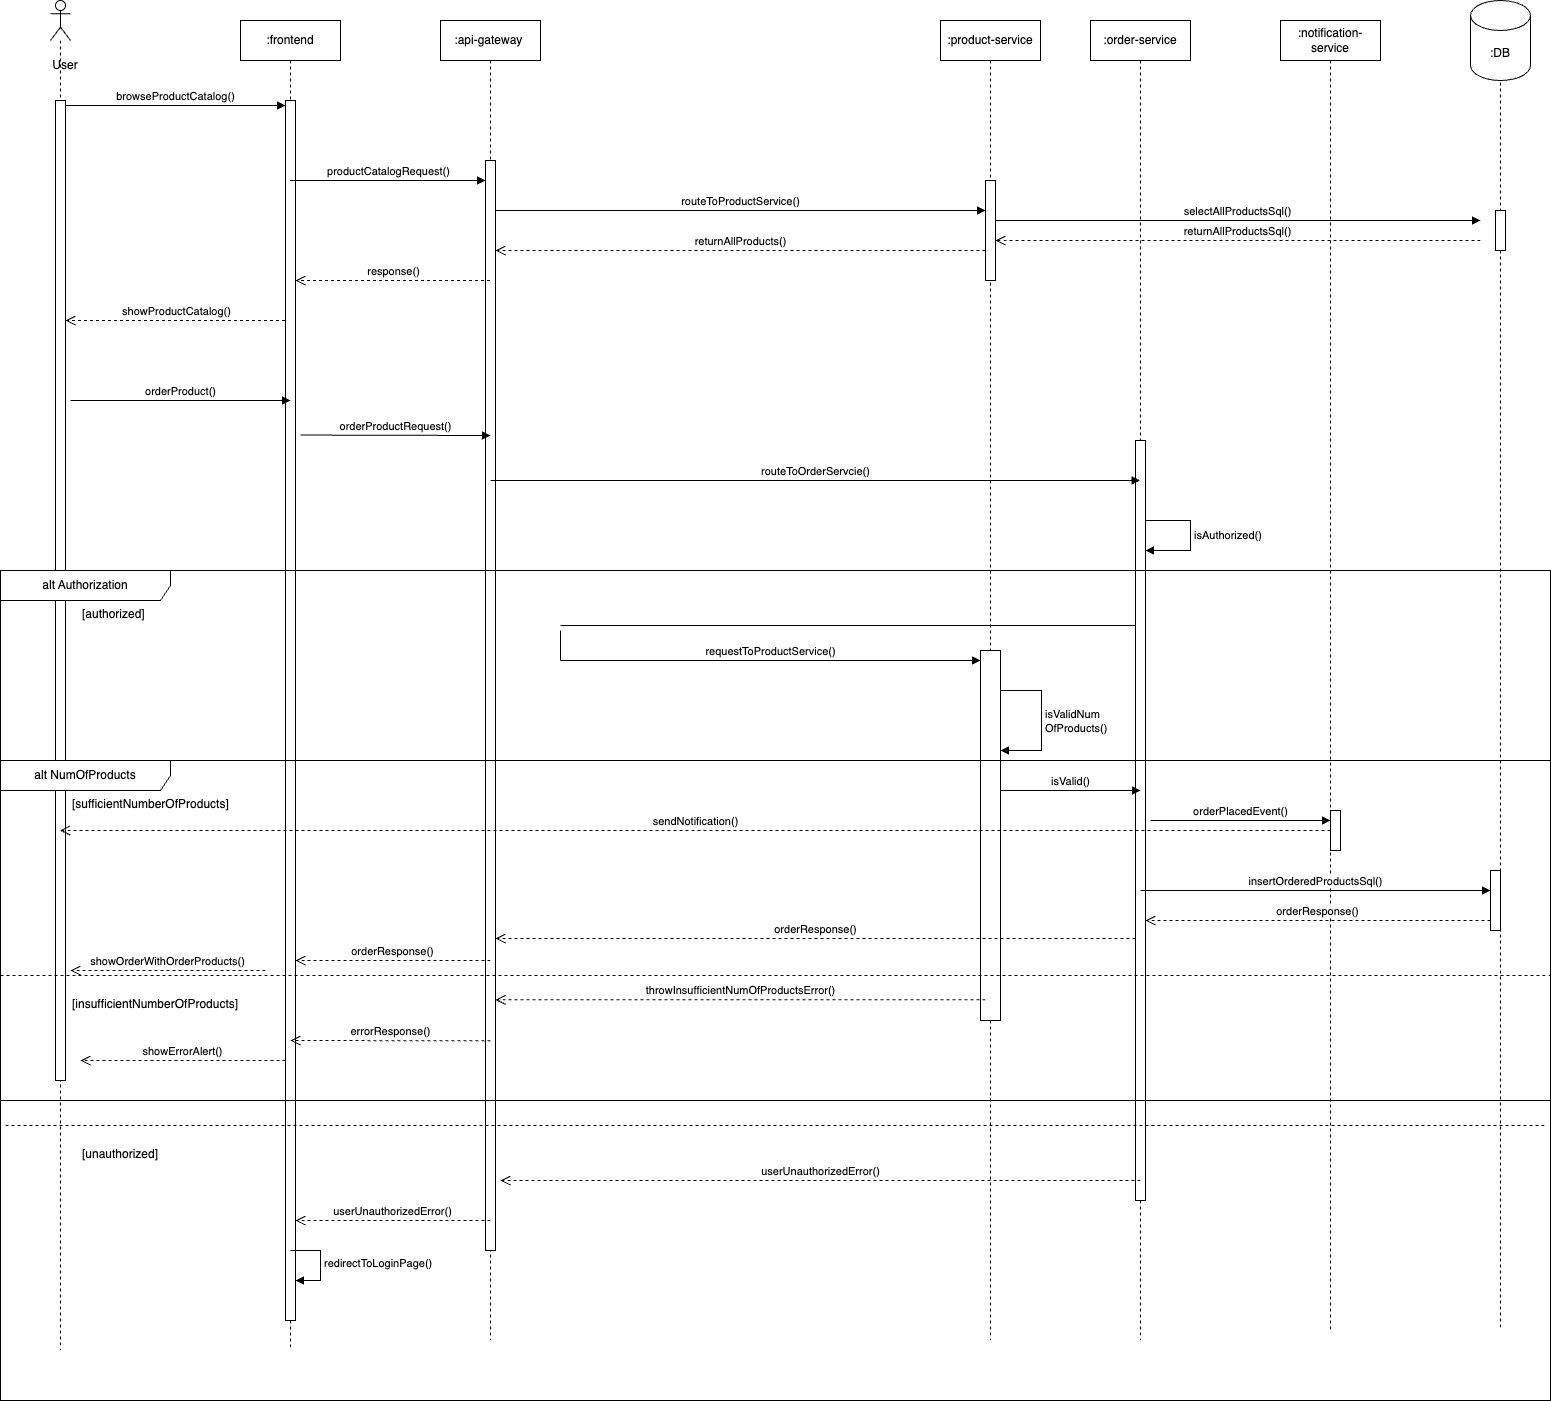

The diagram above was exported from draw.io. Its source (the exported page's mxGraphModel, read from the mxfile embedded in the PNG):
<mxGraphModel dx="906" dy="566" grid="1" gridSize="10" guides="1" tooltips="1" connect="1" arrows="1" fold="1" page="1" pageScale="1" pageWidth="827" pageHeight="1169" math="0" shadow="0">
  <root>
    <mxCell id="0" />
    <mxCell id="1" parent="0" />
    <mxCell id="57" value="" style="shape=umlLifeline;perimeter=lifelinePerimeter;whiteSpace=wrap;html=1;container=1;dropTarget=0;collapsible=0;recursiveResize=0;outlineConnect=0;portConstraint=eastwest;newEdgeStyle={&quot;curved&quot;:0,&quot;rounded&quot;:0};participant=umlActor;" parent="1" vertex="1">
      <mxGeometry x="270" y="230" width="20" height="1350" as="geometry" />
    </mxCell>
    <mxCell id="67" value="" style="html=1;points=[[0,0,0,0,5],[0,1,0,0,-5],[1,0,0,0,5],[1,1,0,0,-5]];perimeter=orthogonalPerimeter;outlineConnect=0;targetShapes=umlLifeline;portConstraint=eastwest;newEdgeStyle={&quot;curved&quot;:0,&quot;rounded&quot;:0};" parent="57" vertex="1">
      <mxGeometry x="5" y="100" width="10" height="980" as="geometry" />
    </mxCell>
    <mxCell id="58" value=":frontend" style="shape=umlLifeline;perimeter=lifelinePerimeter;whiteSpace=wrap;html=1;container=1;dropTarget=0;collapsible=0;recursiveResize=0;outlineConnect=0;portConstraint=eastwest;newEdgeStyle={&quot;curved&quot;:0,&quot;rounded&quot;:0};" parent="1" vertex="1">
      <mxGeometry x="460" y="250" width="100" height="1330" as="geometry" />
    </mxCell>
    <mxCell id="195" value="" style="html=1;points=[[0,0,0,0,5],[0,1,0,0,-5],[1,0,0,0,5],[1,1,0,0,-5]];perimeter=orthogonalPerimeter;outlineConnect=0;targetShapes=umlLifeline;portConstraint=eastwest;newEdgeStyle={&quot;curved&quot;:0,&quot;rounded&quot;:0};" parent="58" vertex="1">
      <mxGeometry x="45" y="80" width="10" height="1220" as="geometry" />
    </mxCell>
    <mxCell id="70" value=":api-gateway&amp;nbsp;" style="shape=umlLifeline;perimeter=lifelinePerimeter;whiteSpace=wrap;html=1;container=1;dropTarget=0;collapsible=0;recursiveResize=0;outlineConnect=0;portConstraint=eastwest;newEdgeStyle={&quot;curved&quot;:0,&quot;rounded&quot;:0};" parent="1" vertex="1">
      <mxGeometry x="660" y="250" width="100" height="1320" as="geometry" />
    </mxCell>
    <mxCell id="200" value="" style="html=1;points=[[0,0,0,0,5],[0,1,0,0,-5],[1,0,0,0,5],[1,1,0,0,-5]];perimeter=orthogonalPerimeter;outlineConnect=0;targetShapes=umlLifeline;portConstraint=eastwest;newEdgeStyle={&quot;curved&quot;:0,&quot;rounded&quot;:0};" parent="70" vertex="1">
      <mxGeometry x="45" y="140" width="10" height="1090" as="geometry" />
    </mxCell>
    <mxCell id="72" value=":notification-service" style="shape=umlLifeline;perimeter=lifelinePerimeter;whiteSpace=wrap;html=1;container=1;dropTarget=0;collapsible=0;recursiveResize=0;outlineConnect=0;portConstraint=eastwest;newEdgeStyle={&quot;curved&quot;:0,&quot;rounded&quot;:0};" parent="1" vertex="1">
      <mxGeometry x="1500" y="250" width="100" height="1310" as="geometry" />
    </mxCell>
    <mxCell id="73" value=":order-service" style="shape=umlLifeline;perimeter=lifelinePerimeter;whiteSpace=wrap;html=1;container=1;dropTarget=0;collapsible=0;recursiveResize=0;outlineConnect=0;portConstraint=eastwest;newEdgeStyle={&quot;curved&quot;:0,&quot;rounded&quot;:0};" parent="1" vertex="1">
      <mxGeometry x="1310" y="250" width="100" height="1320" as="geometry" />
    </mxCell>
    <mxCell id="206" value="" style="html=1;points=[[0,0,0,0,5],[0,1,0,0,-5],[1,0,0,0,5],[1,1,0,0,-5]];perimeter=orthogonalPerimeter;outlineConnect=0;targetShapes=umlLifeline;portConstraint=eastwest;newEdgeStyle={&quot;curved&quot;:0,&quot;rounded&quot;:0};" parent="73" vertex="1">
      <mxGeometry x="45" y="420" width="10" height="760" as="geometry" />
    </mxCell>
    <mxCell id="237" value="isAuthorized()" style="html=1;align=left;spacingLeft=2;endArrow=block;rounded=0;edgeStyle=orthogonalEdgeStyle;curved=0;rounded=0;" parent="73" source="206" target="206" edge="1">
      <mxGeometry relative="1" as="geometry">
        <mxPoint x="70" y="500" as="sourcePoint" />
        <Array as="points">
          <mxPoint x="100" y="500" />
          <mxPoint x="100" y="530" />
        </Array>
        <mxPoint x="75" y="530.04" as="targetPoint" />
      </mxGeometry>
    </mxCell>
    <mxCell id="86" value=":Object" style="shape=umlLifeline;perimeter=lifelinePerimeter;whiteSpace=wrap;html=1;container=1;dropTarget=0;collapsible=0;recursiveResize=0;outlineConnect=0;portConstraint=eastwest;newEdgeStyle={&quot;curved&quot;:0,&quot;rounded&quot;:0};" parent="1" vertex="1">
      <mxGeometry x="1710" y="260" width="20" height="1300" as="geometry" />
    </mxCell>
    <mxCell id="269" value="" style="html=1;points=[[0,0,0,0,5],[0,1,0,0,-5],[1,0,0,0,5],[1,1,0,0,-5]];perimeter=orthogonalPerimeter;outlineConnect=0;targetShapes=umlLifeline;portConstraint=eastwest;newEdgeStyle={&quot;curved&quot;:0,&quot;rounded&quot;:0};" parent="86" vertex="1">
      <mxGeometry y="840" width="10" height="60" as="geometry" />
    </mxCell>
    <mxCell id="289" value="" style="html=1;points=[[0,0,0,0,5],[0,1,0,0,-5],[1,0,0,0,5],[1,1,0,0,-5]];perimeter=orthogonalPerimeter;outlineConnect=0;targetShapes=umlLifeline;portConstraint=eastwest;newEdgeStyle={&quot;curved&quot;:0,&quot;rounded&quot;:0};" parent="86" vertex="1">
      <mxGeometry x="5" y="180" width="10" height="40" as="geometry" />
    </mxCell>
    <mxCell id="87" value=":DB" style="shape=cylinder3;whiteSpace=wrap;html=1;boundedLbl=1;backgroundOutline=1;size=15;" parent="1" vertex="1">
      <mxGeometry x="1690" y="230" width="60" height="80" as="geometry" />
    </mxCell>
    <mxCell id="196" value="browseProductCatalog()" style="html=1;verticalAlign=bottom;endArrow=block;curved=0;rounded=0;entryX=0;entryY=0;entryDx=0;entryDy=5;" parent="1" source="67" target="195" edge="1">
      <mxGeometry x="-0.0011" relative="1" as="geometry">
        <mxPoint x="445" y="335" as="sourcePoint" />
        <mxPoint as="offset" />
      </mxGeometry>
    </mxCell>
    <mxCell id="201" value="productCatalogRequest()" style="html=1;verticalAlign=bottom;endArrow=block;curved=0;rounded=0;" parent="1" source="58" edge="1">
      <mxGeometry x="-0.0011" relative="1" as="geometry">
        <mxPoint x="525" y="410.0000000000001" as="sourcePoint" />
        <mxPoint x="705" y="410.0000000000001" as="targetPoint" />
        <mxPoint as="offset" />
      </mxGeometry>
    </mxCell>
    <mxCell id="205" value="routeToProductService()" style="html=1;verticalAlign=bottom;endArrow=block;curved=0;rounded=0;" parent="1" target="224" edge="1">
      <mxGeometry x="-0.0011" relative="1" as="geometry">
        <mxPoint x="715" y="440" as="sourcePoint" />
        <mxPoint x="1190" y="440" as="targetPoint" />
        <mxPoint as="offset" />
      </mxGeometry>
    </mxCell>
    <mxCell id="223" value=":product-service" style="shape=umlLifeline;perimeter=lifelinePerimeter;whiteSpace=wrap;html=1;container=1;dropTarget=0;collapsible=0;recursiveResize=0;outlineConnect=0;portConstraint=eastwest;newEdgeStyle={&quot;curved&quot;:0,&quot;rounded&quot;:0};" parent="1" vertex="1">
      <mxGeometry x="1160" y="250" width="100" height="1320" as="geometry" />
    </mxCell>
    <mxCell id="224" value="" style="html=1;points=[[0,0,0,0,5],[0,1,0,0,-5],[1,0,0,0,5],[1,1,0,0,-5]];perimeter=orthogonalPerimeter;outlineConnect=0;targetShapes=umlLifeline;portConstraint=eastwest;newEdgeStyle={&quot;curved&quot;:0,&quot;rounded&quot;:0};" parent="223" vertex="1">
      <mxGeometry x="45" y="160" width="10" height="100" as="geometry" />
    </mxCell>
    <mxCell id="226" value="returnAllProducts()" style="html=1;verticalAlign=bottom;endArrow=open;dashed=1;endSize=8;curved=0;rounded=0;" parent="1" edge="1">
      <mxGeometry relative="1" as="geometry">
        <mxPoint x="1205" y="480" as="sourcePoint" />
        <mxPoint x="715" y="480" as="targetPoint" />
      </mxGeometry>
    </mxCell>
    <mxCell id="227" value="response()" style="html=1;verticalAlign=bottom;endArrow=open;dashed=1;endSize=8;curved=0;rounded=0;" parent="1" edge="1">
      <mxGeometry x="-0.0042" relative="1" as="geometry">
        <mxPoint x="709.5000000000002" y="509.9999999999998" as="sourcePoint" />
        <mxPoint x="515" y="509.9999999999998" as="targetPoint" />
        <mxPoint as="offset" />
      </mxGeometry>
    </mxCell>
    <mxCell id="228" value="showProductCatalog()" style="html=1;verticalAlign=bottom;endArrow=open;dashed=1;endSize=8;curved=0;rounded=0;" parent="1" target="67" edge="1">
      <mxGeometry x="-0.0042" relative="1" as="geometry">
        <mxPoint x="504.5000000000002" y="549.9999999999998" as="sourcePoint" />
        <mxPoint x="310" y="549.9999999999998" as="targetPoint" />
        <mxPoint as="offset" />
      </mxGeometry>
    </mxCell>
    <mxCell id="229" value="orderProduct()" style="html=1;verticalAlign=bottom;endArrow=block;curved=0;rounded=0;entryX=0;entryY=0;entryDx=0;entryDy=5;" parent="1" edge="1">
      <mxGeometry x="-0.0011" relative="1" as="geometry">
        <mxPoint x="290" y="630" as="sourcePoint" />
        <mxPoint x="510" y="630" as="targetPoint" />
        <mxPoint as="offset" />
      </mxGeometry>
    </mxCell>
    <mxCell id="230" value="orderProductRequest()" style="html=1;verticalAlign=bottom;endArrow=block;curved=0;rounded=0;" parent="1" edge="1">
      <mxGeometry relative="1" as="geometry">
        <mxPoint x="520" y="664.55" as="sourcePoint" />
        <mxPoint x="710" y="665" as="targetPoint" />
        <mxPoint as="offset" />
      </mxGeometry>
    </mxCell>
    <mxCell id="233" value="routeToOrderServcie()" style="html=1;verticalAlign=bottom;endArrow=block;curved=0;rounded=0;" parent="1" target="73" edge="1">
      <mxGeometry relative="1" as="geometry">
        <mxPoint x="710" y="710" as="sourcePoint" />
        <mxPoint x="900" y="710.45" as="targetPoint" />
        <mxPoint as="offset" />
      </mxGeometry>
    </mxCell>
    <mxCell id="238" value="selectAllProductsSql()" style="html=1;verticalAlign=bottom;endArrow=block;curved=0;rounded=0;" parent="1" source="224" edge="1">
      <mxGeometry x="-0.0011" relative="1" as="geometry">
        <mxPoint x="1230" y="450" as="sourcePoint" />
        <mxPoint x="1700" y="450" as="targetPoint" />
        <mxPoint as="offset" />
      </mxGeometry>
    </mxCell>
    <mxCell id="240" value="returnAllProductsSql()" style="html=1;verticalAlign=bottom;endArrow=open;dashed=1;endSize=8;curved=0;rounded=0;" parent="1" target="224" edge="1">
      <mxGeometry relative="1" as="geometry">
        <mxPoint x="1700" y="470" as="sourcePoint" />
        <mxPoint x="1230" y="470" as="targetPoint" />
      </mxGeometry>
    </mxCell>
    <mxCell id="242" value="alt Authorization" style="shape=umlFrame;whiteSpace=wrap;html=1;pointerEvents=0;recursiveResize=0;container=1;collapsible=0;width=170;" parent="1" vertex="1">
      <mxGeometry x="220" y="800" width="1550" height="830" as="geometry" />
    </mxCell>
    <mxCell id="243" value="[authorized]" style="text;html=1;" parent="242" vertex="1">
      <mxGeometry width="100" height="20" relative="1" as="geometry">
        <mxPoint x="80" y="30" as="offset" />
      </mxGeometry>
    </mxCell>
    <mxCell id="244" value="" style="line;strokeWidth=1;dashed=1;labelPosition=center;verticalLabelPosition=bottom;align=left;verticalAlign=top;spacingLeft=20;spacingTop=15;html=1;whiteSpace=wrap;" parent="242" vertex="1">
      <mxGeometry x="5" y="550" width="1540" height="10" as="geometry" />
    </mxCell>
    <mxCell id="245" value="[unauthorized]" style="text;html=1;" parent="242" vertex="1">
      <mxGeometry x="80" y="570.0000000000002" width="100" height="20" as="geometry" />
    </mxCell>
    <mxCell id="250" value="requestToProductService()" style="html=1;verticalAlign=bottom;endArrow=block;curved=0;rounded=0;" parent="242" edge="1">
      <mxGeometry relative="1" as="geometry">
        <mxPoint x="560" y="90" as="sourcePoint" />
        <mxPoint x="980" y="90" as="targetPoint" />
        <mxPoint as="offset" />
      </mxGeometry>
    </mxCell>
    <mxCell id="251" value="" style="html=1;points=[[0,0,0,0,5],[0,1,0,0,-5],[1,0,0,0,5],[1,1,0,0,-5]];perimeter=orthogonalPerimeter;outlineConnect=0;targetShapes=umlLifeline;portConstraint=eastwest;newEdgeStyle={&quot;curved&quot;:0,&quot;rounded&quot;:0};" parent="242" vertex="1">
      <mxGeometry x="980" y="80" width="20" height="370" as="geometry" />
    </mxCell>
    <mxCell id="255" value="isValidNum&lt;div&gt;OfProducts()&lt;/div&gt;" style="html=1;align=left;spacingLeft=2;endArrow=block;rounded=0;edgeStyle=orthogonalEdgeStyle;curved=0;rounded=0;" parent="242" source="251" target="251" edge="1">
      <mxGeometry x="0.0074" relative="1" as="geometry">
        <mxPoint x="1011" y="120" as="sourcePoint" />
        <Array as="points">
          <mxPoint x="1041" y="120" />
          <mxPoint x="1041" y="180" />
        </Array>
        <mxPoint x="1016" y="150.02857142857147" as="targetPoint" />
        <mxPoint as="offset" />
      </mxGeometry>
    </mxCell>
    <mxCell id="256" value="alt NumOfProducts" style="shape=umlFrame;whiteSpace=wrap;html=1;pointerEvents=0;recursiveResize=0;container=1;collapsible=0;width=170;" parent="242" vertex="1">
      <mxGeometry y="190" width="1550" height="340" as="geometry" />
    </mxCell>
    <mxCell id="257" value="[sufficientNumberOfProducts]" style="text;html=1;" parent="256" vertex="1">
      <mxGeometry width="100" height="20" relative="1" as="geometry">
        <mxPoint x="70" y="30" as="offset" />
      </mxGeometry>
    </mxCell>
    <mxCell id="258" value="" style="line;strokeWidth=1;dashed=1;labelPosition=center;verticalLabelPosition=bottom;align=left;verticalAlign=top;spacingLeft=20;spacingTop=15;html=1;whiteSpace=wrap;" parent="256" vertex="1">
      <mxGeometry y="210" width="1550" height="10" as="geometry" />
    </mxCell>
    <mxCell id="259" value="[insufficientNumberOfProducts]" style="text;html=1;" parent="256" vertex="1">
      <mxGeometry x="70" y="230" width="100" height="20" as="geometry" />
    </mxCell>
    <mxCell id="263" value="insertOrderedProductsSql()" style="html=1;verticalAlign=bottom;endArrow=block;curved=0;rounded=0;" parent="256" target="269" edge="1">
      <mxGeometry relative="1" as="geometry">
        <mxPoint x="1140" y="130" as="sourcePoint" />
        <mxPoint x="1470" y="130" as="targetPoint" />
        <mxPoint as="offset" />
      </mxGeometry>
    </mxCell>
    <mxCell id="264" value="isValid()" style="html=1;verticalAlign=bottom;endArrow=block;curved=0;rounded=0;" parent="256" edge="1">
      <mxGeometry relative="1" as="geometry">
        <mxPoint x="1000" y="30" as="sourcePoint" />
        <mxPoint x="1140" y="30" as="targetPoint" />
        <mxPoint as="offset" />
      </mxGeometry>
    </mxCell>
    <mxCell id="265" value="orderPlacedEvent()" style="html=1;verticalAlign=bottom;endArrow=block;curved=0;rounded=0;" parent="256" edge="1">
      <mxGeometry relative="1" as="geometry">
        <mxPoint x="1150" y="60" as="sourcePoint" />
        <mxPoint x="1330" y="60" as="targetPoint" />
        <mxPoint as="offset" />
      </mxGeometry>
    </mxCell>
    <mxCell id="266" value="" style="html=1;points=[[0,0,0,0,5],[0,1,0,0,-5],[1,0,0,0,5],[1,1,0,0,-5]];perimeter=orthogonalPerimeter;outlineConnect=0;targetShapes=umlLifeline;portConstraint=eastwest;newEdgeStyle={&quot;curved&quot;:0,&quot;rounded&quot;:0};" parent="256" vertex="1">
      <mxGeometry x="1330" y="50" width="10" height="40" as="geometry" />
    </mxCell>
    <mxCell id="272" value="orderResponse()" style="html=1;verticalAlign=bottom;endArrow=open;dashed=1;endSize=8;curved=0;rounded=0;" parent="256" edge="1">
      <mxGeometry relative="1" as="geometry">
        <mxPoint x="1490" y="160" as="sourcePoint" />
        <mxPoint x="1145" y="160" as="targetPoint" />
      </mxGeometry>
    </mxCell>
    <mxCell id="273" value="orderResponse()" style="html=1;verticalAlign=bottom;endArrow=open;dashed=1;endSize=8;curved=0;rounded=0;" parent="256" target="200" edge="1">
      <mxGeometry relative="1" as="geometry">
        <mxPoint x="1135" y="178.0000000000001" as="sourcePoint" />
        <mxPoint x="790" y="178.0000000000001" as="targetPoint" />
      </mxGeometry>
    </mxCell>
    <mxCell id="274" value="orderResponse()" style="html=1;verticalAlign=bottom;endArrow=open;dashed=1;endSize=8;curved=0;rounded=0;" parent="256" target="195" edge="1">
      <mxGeometry relative="1" as="geometry">
        <mxPoint x="490" y="200" as="sourcePoint" />
        <mxPoint x="-150" y="200" as="targetPoint" />
      </mxGeometry>
    </mxCell>
    <mxCell id="275" value="showOrderWithOrderProducts()" style="html=1;verticalAlign=bottom;endArrow=open;dashed=1;endSize=8;curved=0;rounded=0;" parent="256" edge="1">
      <mxGeometry relative="1" as="geometry">
        <mxPoint x="265" y="210" as="sourcePoint" />
        <mxPoint x="70" y="210" as="targetPoint" />
      </mxGeometry>
    </mxCell>
    <mxCell id="277" value="throwInsufficientNumOfProductsError()" style="html=1;verticalAlign=bottom;endArrow=open;dashed=1;endSize=8;curved=0;rounded=0;" parent="256" target="200" edge="1">
      <mxGeometry relative="1" as="geometry">
        <mxPoint x="985" y="239.32999999999993" as="sourcePoint" />
        <mxPoint x="510" y="239.32999999999993" as="targetPoint" />
      </mxGeometry>
    </mxCell>
    <mxCell id="279" value="errorResponse()" style="html=1;verticalAlign=bottom;endArrow=open;dashed=1;endSize=8;curved=0;rounded=0;" parent="256" edge="1">
      <mxGeometry relative="1" as="geometry">
        <mxPoint x="490" y="280.3299999999999" as="sourcePoint" />
        <mxPoint x="290" y="280" as="targetPoint" />
      </mxGeometry>
    </mxCell>
    <mxCell id="280" value="showErrorAlert()" style="html=1;verticalAlign=bottom;endArrow=open;dashed=1;endSize=8;curved=0;rounded=0;" parent="256" source="195" edge="1">
      <mxGeometry relative="1" as="geometry">
        <mxPoint x="280" y="300.3299999999999" as="sourcePoint" />
        <mxPoint x="80" y="300" as="targetPoint" />
      </mxGeometry>
    </mxCell>
    <mxCell id="262" value="" style="endArrow=none;html=1;rounded=0;" parent="242" edge="1">
      <mxGeometry width="50" height="50" relative="1" as="geometry">
        <mxPoint x="560" y="90" as="sourcePoint" />
        <mxPoint x="560" y="60" as="targetPoint" />
      </mxGeometry>
    </mxCell>
    <mxCell id="281" value="userUnauthorizedError()&lt;span style=&quot;color: rgba(0, 0, 0, 0); font-family: monospace; font-size: 0px; text-align: start; background-color: rgb(251, 251, 251);&quot;&gt;%3CmxGraphModel%3E%3Croot%3E%3CmxCell%20id%3D%220%22%2F%3E%3CmxCell%20id%3D%221%22%20parent%3D%220%22%2F%3E%3CmxCell%20id%3D%222%22%20value%3D%22orderResponse()%22%20style%3D%22html%3D1%3BverticalAlign%3Dbottom%3BendArrow%3Dopen%3Bdashed%3D1%3BendSize%3D8%3Bcurved%3D0%3Brounded%3D0%3B%22%20edge%3D%221%22%20parent%3D%221%22%3E%3CmxGeometry%20relative%3D%221%22%20as%3D%22geometry%22%3E%3CmxPoint%20x%3D%221355%22%20y%3D%221168%22%20as%3D%22sourcePoint%22%2F%3E%3CmxPoint%20x%3D%22715%22%20y%3D%221168%22%20as%3D%22targetPoint%22%2F%3E%3C%2FmxGeometry%3E%3C%2FmxCell%3E%3C%2Froot%3E%3C%2FmxGraphModel%3E&lt;/span&gt;&lt;span style=&quot;color: rgba(0, 0, 0, 0); font-family: monospace; font-size: 0px; text-align: start; background-color: rgb(251, 251, 251);&quot;&gt;%3CmxGraphModel%3E%3Croot%3E%3CmxCell%20id%3D%220%22%2F%3E%3CmxCell%20id%3D%221%22%20parent%3D%220%22%2F%3E%3CmxCell%20id%3D%222%22%20value%3D%22orderResponse()%22%20style%3D%22html%3D1%3BverticalAlign%3Dbottom%3BendArrow%3Dopen%3Bdashed%3D1%3BendSize%3D8%3Bcurved%3D0%3Brounded%3D0%3B%22%20edge%3D%221%22%20parent%3D%221%22%3E%3CmxGeometry%20relative%3D%221%22%20as%3D%22geometry%22%3E%3CmxPoint%20x%3D%221355%22%20y%3D%221168%22%20as%3D%22sourcePoint%22%2F%3E%3CmxPoint%20x%3D%22715%22%20y%3D%221168%22%20as%3D%22targetPoint%22%2F%3E%3C%2FmxGeometry%3E%3C%2FmxCell%3E%3C%2Froot%3E%3C%2FmxGraphModel%3E&lt;/span&gt;" style="html=1;verticalAlign=bottom;endArrow=open;dashed=1;endSize=8;curved=0;rounded=0;" parent="242" edge="1">
      <mxGeometry relative="1" as="geometry">
        <mxPoint x="1140" y="610" as="sourcePoint" />
        <mxPoint x="500" y="610" as="targetPoint" />
      </mxGeometry>
    </mxCell>
    <mxCell id="283" value="userUnauthorizedError()&lt;span style=&quot;color: rgba(0, 0, 0, 0); font-family: monospace; font-size: 0px; text-align: start; background-color: rgb(251, 251, 251);&quot;&gt;%3CmxGraphModel%3E%3Croot%3E%3CmxCell%20id%3D%220%22%2F%3E%3CmxCell%20id%3D%221%22%20parent%3D%220%22%2F%3E%3CmxCell%20id%3D%222%22%20value%3D%22orderResponse()%22%20style%3D%22html%3D1%3BverticalAlign%3Dbottom%3BendArrow%3Dopen%3Bdashed%3D1%3BendSize%3D8%3Bcurved%3D0%3Brounded%3D0%3B%22%20edge%3D%221%22%20parent%3D%221%22%3E%3CmxGeometry%20relative%3D%221%22%20as%3D%22geometry%22%3E%3CmxPoint%20x%3D%221355%22%20y%3D%221168%22%20as%3D%22sourcePoint%22%2F%3E%3CmxPoint%20x%3D%22715%22%20y%3D%221168%22%20as%3D%22targetPoint%22%2F%3E%3C%2FmxGeometry%3E%3C%2FmxCell%3E%3C%2Froot%3E%3C%2FmxGraphModel%3E&lt;/span&gt;&lt;span style=&quot;color: rgba(0, 0, 0, 0); font-family: monospace; font-size: 0px; text-align: start; background-color: rgb(251, 251, 251);&quot;&gt;%3CmxGraphModel%3E%3Croot%3E%3CmxCell%20id%3D%220%22%2F%3E%3CmxCell%20id%3D%221%22%20parent%3D%220%22%2F%3E%3CmxCell%20id%3D%222%22%20value%3D%22orderResponse()%22%20style%3D%22html%3D1%3BverticalAlign%3Dbottom%3BendArrow%3Dopen%3Bdashed%3D1%3BendSize%3D8%3Bcurved%3D0%3Brounded%3D0%3B%22%20edge%3D%221%22%20parent%3D%221%22%3E%3CmxGeometry%20relative%3D%221%22%20as%3D%22geometry%22%3E%3CmxPoint%20x%3D%221355%22%20y%3D%221168%22%20as%3D%22sourcePoint%22%2F%3E%3CmxPoint%20x%3D%22715%22%20y%3D%221168%22%20as%3D%22targetPoint%22%2F%3E%3C%2FmxGeometry%3E%3C%2FmxCell%3E%3C%2Froot%3E%3C%2FmxGraphModel%3E&lt;/span&gt;" style="html=1;verticalAlign=bottom;endArrow=open;dashed=1;endSize=8;curved=0;rounded=0;" parent="242" target="195" edge="1">
      <mxGeometry relative="1" as="geometry">
        <mxPoint x="490" y="650" as="sourcePoint" />
        <mxPoint x="160" y="660" as="targetPoint" />
      </mxGeometry>
    </mxCell>
    <mxCell id="287" value="redirectToLoginPage()" style="html=1;align=left;spacingLeft=2;endArrow=block;rounded=0;edgeStyle=orthogonalEdgeStyle;curved=0;rounded=0;" parent="242" edge="1">
      <mxGeometry relative="1" as="geometry">
        <mxPoint x="290" y="680" as="sourcePoint" />
        <Array as="points">
          <mxPoint x="320" y="710" />
        </Array>
        <mxPoint x="295" y="709.9999999999998" as="targetPoint" />
      </mxGeometry>
    </mxCell>
    <mxCell id="261" value="" style="endArrow=none;html=1;rounded=0;" parent="1" target="206" edge="1">
      <mxGeometry width="50" height="50" relative="1" as="geometry">
        <mxPoint x="780" y="855" as="sourcePoint" />
        <mxPoint x="960" y="810" as="targetPoint" />
      </mxGeometry>
    </mxCell>
    <mxCell id="268" value="sendNotification()" style="html=1;verticalAlign=bottom;endArrow=open;dashed=1;endSize=8;curved=0;rounded=0;" parent="1" source="266" target="57" edge="1">
      <mxGeometry relative="1" as="geometry">
        <mxPoint x="1500" y="1079.43" as="sourcePoint" />
        <mxPoint x="1420" y="1079.43" as="targetPoint" />
      </mxGeometry>
    </mxCell>
    <mxCell id="288" value="User" style="text;html=1;align=center;verticalAlign=middle;whiteSpace=wrap;rounded=0;" parent="1" vertex="1">
      <mxGeometry x="240" y="280" width="90" height="30" as="geometry" />
    </mxCell>
  </root>
</mxGraphModel>